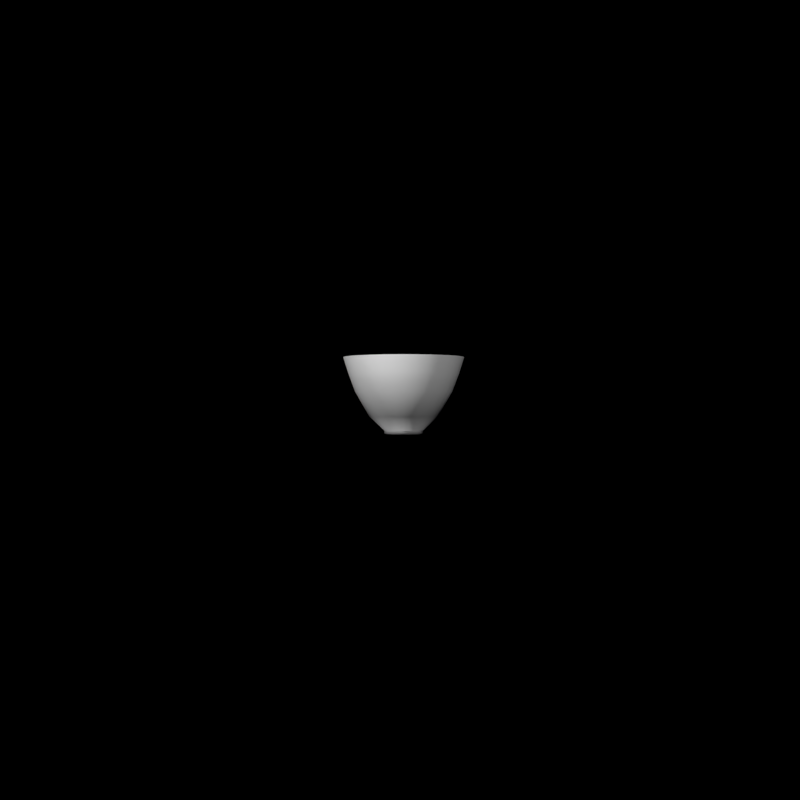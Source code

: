 # Source: teacup.blend  (saved by Blender 2.65.0; exported with 4.5.12 LTS)
import bpy
from mathutils import Matrix  # noqa: F401  (used for matrix-valued properties, if any)

bpy.ops.wm.read_factory_settings(use_empty=True)
scene = bpy.context.scene
scene.name = 'Scene'

# ---- collections
col_collection_1 = bpy.data.collections.new('Collection 1'); scene.collection.children.link(col_collection_1)

# ---- materials (node trees are filled in below, after node groups)
mat_material = bpy.data.materials.new('Material')
mat_material.alpha_threshold = 0.0
mat_material.use_transparent_shadow = False
mat_material.roughness = 0.5
mat_material.line_color = (0.0, 0.0, 0.0, 1.0)

# ---- material node trees

# ---- cameras
cam_camera = bpy.data.cameras.new('Camera')
cam_camera.clip_end = 100.0
cam_camera.lens = 35.0
cam_camera.sensor_width = 32.0
cam_camera.sensor_height = 18.0
cam_camera.ortho_scale = 7.314
cam_camera.dof.focus_distance = 0.0
cam_camera.dof.aperture_fstop = 128.0

# ---- lights
light_point_001 = bpy.data.lights.new('Point.001', 'POINT')
light_point_001.transmission_factor = 0.0
light_point_001.energy = 358.0
light_point_001.shadow_buffer_clip_start = 0.5
light_point_001.shadow_soft_size = 0.1
light_point_001.shadow_maximum_resolution = 0.006
light_point_001.use_absolute_resolution = True
light_point_001.cycles.use_multiple_importance_sampling = False
light_point = bpy.data.lights.new('Point', 'POINT')
light_point.transmission_factor = 0.0
light_point.energy = 632.0
light_point.shadow_buffer_clip_start = 0.5
light_point.shadow_soft_size = 0.1
light_point.shadow_maximum_resolution = 0.006
light_point.use_absolute_resolution = True
light_point.cycles.use_multiple_importance_sampling = False
light_sun = bpy.data.lights.new('Sun', 'SUN')
light_sun.transmission_factor = 0.0
light_sun.angle = 0.1993
light_sun.energy = 3.96
light_sun.shadow_buffer_clip_start = 0.5
light_sun.shadow_soft_size = 0.1
light_sun.shadow_cascade_max_distance = 1000.0
light_sun.cycles.use_multiple_importance_sampling = False

# ---- meshes
me_cylinder_002 = bpy.data.meshes.new('Cylinder.002')
me_cylinder_002.from_pydata([(5.499e-08, 0.5369, -1.0), (-7.799e-08, 1.657, 1.0), (0.1048, 0.5266, -1.0), (0.3232, 1.625, 1.0), (0.2055, 0.4961, -1.0), (0.634, 1.531, 1.0), (0.2983, 0.4464, -1.0), (0.9205, 1.378, 1.0), (0.3797, 0.3797, -1.0), (1.172, 1.172, 1.0), (0.4464, 0.2983, -1.0), (1.378, 0.9205, 1.0), (0.4961, 0.2055, -1.0), (1.531, 0.634, 1.0), (0.5266, 0.1048, -1.0), (1.625, 0.3232, 1.0), (0.5369, 1.768e-07, -1.0), (1.657, -6.822e-08, 1.0), (0.5266, -0.1048, -1.0), (1.625, -0.3232, 1.0), (0.4961, -0.2055, -1.0), (1.531, -0.634, 1.0), (0.4464, -0.2983, -1.0), (1.378, -0.9205, 1.0), (0.3797, -0.3797, -1.0), (1.172, -1.172, 1.0), (0.2983, -0.4464, -1.0), (0.9205, -1.378, 1.0), (0.2055, -0.4961, -1.0), (0.634, -1.531, 1.0), (0.1048, -0.5266, -1.0), (0.3232, -1.625, 1.0), (-1.2e-07, -0.5369, -1.0), (-6.179e-07, -1.657, 1.0), (-0.1048, -0.5266, -1.0), (-0.3232, -1.625, 1.0), (-0.2055, -0.4961, -1.0), (-0.634, -1.531, 1.0), (-0.2983, -0.4464, -1.0), (-0.9205, -1.378, 1.0), (-0.3797, -0.3797, -1.0), (-1.172, -1.172, 1.0), (-0.4464, -0.2983, -1.0), (-1.378, -0.9205, 1.0), (-0.4961, -0.2055, -1.0), (-1.531, -0.634, 1.0), (-0.5266, -0.1048, -1.0), (-1.625, -0.3232, 1.0), (-0.5369, 6.547e-07, -1.0), (-1.657, 1.407e-06, 1.0), (-0.5266, 0.1048, -1.0), (-1.625, 0.3232, 1.0), (-0.4961, 0.2055, -1.0), (-1.531, 0.634, 1.0), (-0.4464, 0.2983, -1.0), (-1.378, 0.9205, 1.0), (-0.3797, 0.3797, -1.0), (-1.172, 1.172, 1.0), (-0.2983, 0.4464, -1.0), (-0.9205, 1.378, 1.0), (-0.2055, 0.4961, -1.0), (-0.634, 1.531, 1.0), (-0.1048, 0.5266, -1.0), (-0.3232, 1.625, 1.0), (1.475e-09, 0.9472, -0.6158), (-3.699e-08, 1.328, 0.05048), (-4.247e-08, 1.521, 0.5653), (0.2968, 1.492, 0.5653), (0.259, 1.302, 0.05048), (0.1848, 0.929, -0.6158), (0.5822, 1.406, 0.5653), (0.5081, 1.227, 0.05048), (0.3625, 0.8751, -0.6158), (0.8452, 1.265, 0.5653), (0.7377, 1.104, 0.05048), (0.5262, 0.7876, -0.6158), (1.076, 1.076, 0.5653), (0.9389, 0.9389, 0.05048), (0.6698, 0.6698, -0.6158), (1.265, 0.8452, 0.5653), (1.104, 0.7377, 0.05048), (0.7876, 0.5262, -0.6158), (1.406, 0.5822, 0.5653), (1.227, 0.5081, 0.05048), (0.8751, 0.3625, -0.6158), (1.492, 0.2968, 0.5653), (1.302, 0.259, 0.05048), (0.929, 0.1848, -0.6158), (1.521, -4.071e-08, 0.5653), (1.328, -2.908e-08, 0.05048), (0.9472, 6.882e-08, -0.6158), (1.492, -0.2968, 0.5653), (1.302, -0.259, 0.05048), (0.929, -0.1848, -0.6158), (1.406, -0.5822, 0.5653), (1.227, -0.5081, 0.05048), (0.8751, -0.3625, -0.6158), (1.265, -0.8452, 0.5653), (1.104, -0.7377, 0.05048), (0.7876, -0.5262, -0.6158), (1.076, -1.076, 0.5653), (0.9389, -0.9389, 0.05048), (0.6698, -0.6698, -0.6158), (0.8452, -1.265, 0.5653), (0.7377, -1.104, 0.05048), (0.5262, -0.7876, -0.6158), (0.5822, -1.406, 0.5653), (0.5081, -1.227, 0.05048), (0.3625, -0.8751, -0.6158), (0.2968, -1.492, 0.5653), (0.259, -1.302, 0.05048), (0.1848, -0.929, -0.6158), (-5.382e-07, -1.521, 0.5653), (-4.696e-07, -1.328, 0.05048), (-3.072e-07, -0.9472, -0.6158), (-0.2968, -1.492, 0.5653), (-0.259, -1.302, 0.05048), (-0.1848, -0.929, -0.6158), (-0.5822, -1.406, 0.5653), (-0.5081, -1.227, 0.05048), (-0.3625, -0.8751, -0.6158), (-0.8452, -1.265, 0.5653), (-0.7377, -1.104, 0.05048), (-0.5262, -0.7876, -0.6158), (-1.076, -1.076, 0.5653), (-0.9389, -0.9389, 0.05048), (-0.6698, -0.6698, -0.6158), (-1.265, -0.8452, 0.5653), (-1.104, -0.7377, 0.05048), (-0.7876, -0.5262, -0.6158), (-1.406, -0.5822, 0.5653), (-1.227, -0.5081, 0.05048), (-0.8751, -0.3625, -0.6158), (-1.492, -0.2968, 0.5653), (-1.302, -0.259, 0.05048), (-0.929, -0.1848, -0.6158), (-1.521, 1.313e-06, 0.5653), (-1.328, 1.153e-06, 0.05048), (-0.9472, 9.119e-07, -0.6158), (-1.492, 0.2968, 0.5653), (-1.302, 0.259, 0.05048), (-0.929, 0.1848, -0.6158), (-1.406, 0.5822, 0.5653), (-1.227, 0.5081, 0.05048), (-0.8751, 0.3625, -0.6158), (-1.265, 0.8452, 0.5653), (-1.104, 0.7377, 0.05048), (-0.7876, 0.5262, -0.6158), (-1.076, 1.076, 0.5653), (-0.9389, 0.9389, 0.05048), (-0.6698, 0.6698, -0.6158), (-0.8452, 1.265, 0.5653), (-0.7377, 1.104, 0.05048), (-0.5262, 0.7876, -0.6158), (-0.5822, 1.406, 0.5653), (-0.5081, 1.227, 0.05048), (-0.3625, 0.8751, -0.6158), (-0.2968, 1.492, 0.5653), (-0.259, 1.302, 0.05048), (-0.1848, 0.929, -0.6158), (1.793e-08, 0.4859, -0.71), (-2.002e-08, 1.499, 1.002), (0.09479, 0.4765, -0.71), (0.2925, 1.47, 1.002), (0.1859, 0.4489, -0.71), (0.5737, 1.385, 1.002), (0.2699, 0.404, -0.71), (0.8329, 1.247, 1.002), (0.3436, 0.3436, -0.71), (1.06, 1.06, 1.002), (0.404, 0.2699, -0.71), (1.247, 0.8329, 1.002), (0.4489, 0.1859, -0.71), (1.385, 0.5737, 1.002), (0.4765, 0.09479, -0.71), (1.47, 0.2925, 1.002), (0.4859, 7.764e-08, -0.71), (1.499, 8.056e-08, 1.002), (0.4765, -0.09479, -0.71), (1.47, -0.2925, 1.002), (0.4489, -0.1859, -0.71), (1.385, -0.5737, 1.002), (0.404, -0.2699, -0.71), (1.247, -0.8329, 1.002), (0.3436, -0.3436, -0.71), (1.06, -1.06, 1.002), (0.2699, -0.404, -0.71), (0.8329, -1.247, 1.002), (0.1859, -0.4489, -0.71), (0.5737, -1.385, 1.002), (0.09479, -0.4765, -0.71), (0.2925, -1.47, 1.002), (-1.404e-07, -0.4859, -0.71), (-5.085e-07, -1.499, 1.002), (-0.09479, -0.4765, -0.71), (-0.2925, -1.47, 1.002), (-0.1859, -0.4489, -0.71), (-0.5737, -1.385, 1.002), (-0.2699, -0.404, -0.71), (-0.8329, -1.247, 1.002), (-0.3436, -0.3436, -0.71), (-1.06, -1.06, 1.002), (-0.404, -0.2699, -0.71), (-1.247, -0.8329, 1.002), (-0.4489, -0.1859, -0.71), (-1.385, -0.5737, 1.002), (-0.4765, -0.09479, -0.71), (-1.47, -0.2925, 1.002), (-0.4859, 5.101e-07, -0.71), (-1.499, 1.415e-06, 1.002), (-0.4765, 0.09479, -0.71), (-1.47, 0.2925, 1.002), (-0.4489, 0.1859, -0.71), (-1.385, 0.5737, 1.002), (-0.404, 0.2699, -0.71), (-1.247, 0.8329, 1.002), (-0.3436, 0.3436, -0.71), (-1.06, 1.06, 1.002), (-0.2699, 0.404, -0.71), (-0.8329, 1.247, 1.002), (-0.1859, 0.4489, -0.71), (-0.5737, 1.385, 1.002), (-0.09479, 0.4765, -0.71), (-0.2925, 1.47, 1.002), (-1.466e-08, 0.8571, -0.3811), (-2.202e-08, 1.201, 0.189), (-5.78e-09, 1.377, 0.6296), (0.2686, 1.35, 0.6296), (0.2344, 1.178, 0.189), (0.1672, 0.8406, -0.3811), (0.5268, 1.272, 0.6296), (0.4598, 1.11, 0.189), (0.328, 0.7919, -0.3811), (0.7648, 1.145, 0.6296), (0.6675, 0.999, 0.189), (0.4762, 0.7127, -0.3811), (0.9735, 0.9735, 0.6296), (0.8496, 0.8496, 0.189), (0.6061, 0.6061, -0.3811), (1.145, 0.7648, 0.6296), (0.999, 0.6675, 0.189), (0.7127, 0.4762, -0.3811), (1.272, 0.5268, 0.6296), (1.11, 0.4598, 0.189), (0.7919, 0.328, -0.3811), (1.35, 0.2686, 0.6296), (1.178, 0.2344, 0.189), (0.8406, 0.1672, -0.3811), (1.377, 5.662e-08, 0.6296), (1.201, 9.321e-09, 0.189), (0.8571, 2.307e-08, -0.3811), (1.35, -0.2686, 0.6296), (1.178, -0.2344, 0.189), (0.8406, -0.1672, -0.3811), (1.272, -0.5268, 0.6296), (1.11, -0.4598, 0.189), (0.7919, -0.328, -0.3811), (1.145, -0.7648, 0.6296), (0.999, -0.6675, 0.189), (0.7127, -0.4762, -0.3811), (0.9735, -0.9735, 0.6296), (0.8496, -0.8496, 0.189), (0.6061, -0.6061, -0.3811), (0.7648, -1.145, 0.6296), (0.6675, -0.999, 0.189), (0.4762, -0.7127, -0.3811), (0.5268, -1.272, 0.6296), (0.4598, -1.11, 0.189), (0.328, -0.7919, -0.3811), (0.2686, -1.35, 0.6296), (0.2344, -1.178, 0.189), (0.1672, -0.8406, -0.3811), (-4.544e-07, -1.377, 0.6296), (-4.135e-07, -1.201, 0.189), (-2.939e-07, -0.8571, -0.3811), (-0.2686, -1.35, 0.6296), (-0.2344, -1.178, 0.189), (-0.1672, -0.8406, -0.3811), (-0.5268, -1.272, 0.6296), (-0.4598, -1.11, 0.189), (-0.328, -0.7919, -0.3811), (-0.7648, -1.145, 0.6296), (-0.6675, -0.999, 0.189), (-0.4762, -0.7127, -0.3811), (-0.9735, -0.9735, 0.6296), (-0.8496, -0.8496, 0.189), (-0.6061, -0.6061, -0.3811), (-1.145, -0.7648, 0.6296), (-0.999, -0.6675, 0.189), (-0.7127, -0.4762, -0.3811), (-1.272, -0.5268, 0.6296), (-1.11, -0.4598, 0.189), (-0.7919, -0.328, -0.3811), (-1.35, -0.2686, 0.6296), (-1.178, -0.2344, 0.189), (-0.8406, -0.1672, -0.3811), (-1.377, 1.282e-06, 0.6296), (-1.201, 1.079e-06, 0.189), (-0.8571, 7.86e-07, -0.3811), (-1.35, 0.2686, 0.6296), (-1.178, 0.2344, 0.189), (-0.8406, 0.1672, -0.3811), (-1.272, 0.5268, 0.6296), (-1.11, 0.4598, 0.189), (-0.7919, 0.328, -0.3811), (-1.145, 0.7648, 0.6296), (-0.999, 0.6675, 0.189), (-0.7126, 0.4762, -0.3811), (-0.9735, 0.9735, 0.6296), (-0.8496, 0.8496, 0.189), (-0.6061, 0.6061, -0.3811), (-0.7648, 1.145, 0.6296), (-0.6675, 0.999, 0.189), (-0.4762, 0.7127, -0.3811), (-0.5268, 1.272, 0.6296), (-0.4598, 1.11, 0.189), (-0.328, 0.7919, -0.3811), (-0.2686, 1.35, 0.6296), (-0.2344, 1.178, 0.189), (-0.1672, 0.8406, -0.3811), (5.499e-08, 0.5369, -1.091), (0.1048, 0.5266, -1.091), (0.2055, 0.4961, -1.091), (0.2983, 0.4464, -1.091), (0.3797, 0.3797, -1.091), (0.4464, 0.2983, -1.091), (0.4961, 0.2055, -1.091), (0.5266, 0.1048, -1.091), (0.5369, 1.768e-07, -1.091), (0.5266, -0.1048, -1.091), (0.4961, -0.2055, -1.091), (0.4464, -0.2983, -1.091), (0.3797, -0.3797, -1.091), (0.2983, -0.4464, -1.091), (0.2055, -0.4961, -1.091), (0.1048, -0.5266, -1.091), (-1.2e-07, -0.5369, -1.091), (-0.1048, -0.5266, -1.091), (-0.2055, -0.4961, -1.091), (-0.2983, -0.4464, -1.091), (-0.3797, -0.3797, -1.091), (-0.4464, -0.2983, -1.091), (-0.4961, -0.2055, -1.091), (-0.5266, -0.1048, -1.091), (-0.5369, 6.547e-07, -1.091), (-0.5266, 0.1048, -1.091), (-0.4961, 0.2055, -1.091), (-0.4464, 0.2983, -1.091), (-0.3797, 0.3797, -1.091), (-0.2983, 0.4464, -1.091), (-0.2055, 0.4961, -1.091), (-0.1048, 0.5266, -1.091)], [], [(66, 67, 3, 1), (67, 70, 5, 3), (70, 73, 7, 5), (73, 76, 9, 7), (76, 79, 11, 9), (79, 82, 13, 11), (82, 85, 15, 13), (85, 88, 17, 15), (88, 91, 19, 17), (91, 94, 21, 19), (94, 97, 23, 21), (97, 100, 25, 23), (100, 103, 27, 25), (103, 106, 29, 27), (106, 109, 31, 29), (109, 112, 33, 31), (112, 115, 35, 33), (115, 118, 37, 35), (118, 121, 39, 37), (121, 124, 41, 39), (124, 127, 43, 41), (127, 130, 45, 43), (130, 133, 47, 45), (133, 136, 49, 47), (136, 139, 51, 49), (139, 142, 53, 51), (142, 145, 55, 53), (145, 148, 57, 55), (148, 151, 59, 57), (151, 154, 61, 59), (3, 5, 7, 9, 11, 13, 15, 17, 19, 21, 23, 25, 27, 29, 31, 33, 35, 37, 39, 41, 43, 45, 47, 49, 51, 53, 55, 57, 59, 61, 63, 1), (157, 66, 1, 63), (154, 157, 63, 61), (60, 58, 349, 350), (0, 2, 69, 64), (64, 69, 68, 65), (65, 68, 67, 66), (2, 4, 72, 69), (69, 72, 71, 68), (68, 71, 70, 67), (4, 6, 75, 72), (72, 75, 74, 71), (71, 74, 73, 70), (6, 8, 78, 75), (75, 78, 77, 74), (74, 77, 76, 73), (8, 10, 81, 78), (78, 81, 80, 77), (77, 80, 79, 76), (10, 12, 84, 81), (81, 84, 83, 80), (80, 83, 82, 79), (12, 14, 87, 84), (84, 87, 86, 83), (83, 86, 85, 82), (14, 16, 90, 87), (87, 90, 89, 86), (86, 89, 88, 85), (16, 18, 93, 90), (90, 93, 92, 89), (89, 92, 91, 88), (18, 20, 96, 93), (93, 96, 95, 92), (92, 95, 94, 91), (20, 22, 99, 96), (96, 99, 98, 95), (95, 98, 97, 94), (22, 24, 102, 99), (99, 102, 101, 98), (98, 101, 100, 97), (24, 26, 105, 102), (102, 105, 104, 101), (101, 104, 103, 100), (26, 28, 108, 105), (105, 108, 107, 104), (104, 107, 106, 103), (28, 30, 111, 108), (108, 111, 110, 107), (107, 110, 109, 106), (30, 32, 114, 111), (111, 114, 113, 110), (110, 113, 112, 109), (32, 34, 117, 114), (114, 117, 116, 113), (113, 116, 115, 112), (34, 36, 120, 117), (117, 120, 119, 116), (116, 119, 118, 115), (36, 38, 123, 120), (120, 123, 122, 119), (119, 122, 121, 118), (38, 40, 126, 123), (123, 126, 125, 122), (122, 125, 124, 121), (40, 42, 129, 126), (126, 129, 128, 125), (125, 128, 127, 124), (42, 44, 132, 129), (129, 132, 131, 128), (128, 131, 130, 127), (44, 46, 135, 132), (132, 135, 134, 131), (131, 134, 133, 130), (46, 48, 138, 135), (135, 138, 137, 134), (134, 137, 136, 133), (48, 50, 141, 138), (138, 141, 140, 137), (137, 140, 139, 136), (50, 52, 144, 141), (141, 144, 143, 140), (140, 143, 142, 139), (52, 54, 147, 144), (144, 147, 146, 143), (143, 146, 145, 142), (54, 56, 150, 147), (147, 150, 149, 146), (146, 149, 148, 145), (56, 58, 153, 150), (150, 153, 152, 149), (149, 152, 151, 148), (58, 60, 156, 153), (153, 156, 155, 152), (152, 155, 154, 151), (62, 0, 64, 159), (159, 64, 65, 158), (158, 65, 66, 157), (60, 62, 159, 156), (156, 159, 158, 155), (155, 158, 157, 154), (226, 161, 163, 227), (227, 163, 165, 230), (230, 165, 167, 233), (233, 167, 169, 236), (236, 169, 171, 239), (239, 171, 173, 242), (242, 173, 175, 245), (245, 175, 177, 248), (248, 177, 179, 251), (251, 179, 181, 254), (254, 181, 183, 257), (257, 183, 185, 260), (260, 185, 187, 263), (263, 187, 189, 266), (266, 189, 191, 269), (269, 191, 193, 272), (272, 193, 195, 275), (275, 195, 197, 278), (278, 197, 199, 281), (281, 199, 201, 284), (284, 201, 203, 287), (287, 203, 205, 290), (290, 205, 207, 293), (293, 207, 209, 296), (296, 209, 211, 299), (299, 211, 213, 302), (302, 213, 215, 305), (305, 215, 217, 308), (308, 217, 219, 311), (311, 219, 221, 314), (163, 161, 223, 221, 219, 217, 215, 213, 211, 209, 207, 205, 203, 201, 199, 197, 195, 193, 191, 189, 187, 185, 183, 181, 179, 177, 175, 173, 171, 169, 167, 165), (317, 223, 161, 226), (314, 221, 223, 317), (160, 162, 164, 166, 168, 170, 172, 174, 176, 178, 180, 182, 184, 186, 188, 190, 192, 194, 196, 198, 200, 202, 204, 206, 208, 210, 212, 214, 216, 218, 220, 222), (160, 224, 229, 162), (224, 225, 228, 229), (225, 226, 227, 228), (162, 229, 232, 164), (229, 228, 231, 232), (228, 227, 230, 231), (164, 232, 235, 166), (232, 231, 234, 235), (231, 230, 233, 234), (166, 235, 238, 168), (235, 234, 237, 238), (234, 233, 236, 237), (168, 238, 241, 170), (238, 237, 240, 241), (237, 236, 239, 240), (170, 241, 244, 172), (241, 240, 243, 244), (240, 239, 242, 243), (172, 244, 247, 174), (244, 243, 246, 247), (243, 242, 245, 246), (174, 247, 250, 176), (247, 246, 249, 250), (246, 245, 248, 249), (176, 250, 253, 178), (250, 249, 252, 253), (249, 248, 251, 252), (178, 253, 256, 180), (253, 252, 255, 256), (252, 251, 254, 255), (180, 256, 259, 182), (256, 255, 258, 259), (255, 254, 257, 258), (182, 259, 262, 184), (259, 258, 261, 262), (258, 257, 260, 261), (184, 262, 265, 186), (262, 261, 264, 265), (261, 260, 263, 264), (186, 265, 268, 188), (265, 264, 267, 268), (264, 263, 266, 267), (188, 268, 271, 190), (268, 267, 270, 271), (267, 266, 269, 270), (190, 271, 274, 192), (271, 270, 273, 274), (270, 269, 272, 273), (192, 274, 277, 194), (274, 273, 276, 277), (273, 272, 275, 276), (194, 277, 280, 196), (277, 276, 279, 280), (276, 275, 278, 279), (196, 280, 283, 198), (280, 279, 282, 283), (279, 278, 281, 282), (198, 283, 286, 200), (283, 282, 285, 286), (282, 281, 284, 285), (200, 286, 289, 202), (286, 285, 288, 289), (285, 284, 287, 288), (202, 289, 292, 204), (289, 288, 291, 292), (288, 287, 290, 291), (204, 292, 295, 206), (292, 291, 294, 295), (291, 290, 293, 294), (206, 295, 298, 208), (295, 294, 297, 298), (294, 293, 296, 297), (208, 298, 301, 210), (298, 297, 300, 301), (297, 296, 299, 300), (210, 301, 304, 212), (301, 300, 303, 304), (300, 299, 302, 303), (212, 304, 307, 214), (304, 303, 306, 307), (303, 302, 305, 306), (214, 307, 310, 216), (307, 306, 309, 310), (306, 305, 308, 309), (216, 310, 313, 218), (310, 309, 312, 313), (309, 308, 311, 312), (218, 313, 316, 220), (313, 312, 315, 316), (312, 311, 314, 315), (222, 319, 224, 160), (319, 318, 225, 224), (318, 317, 226, 225), (220, 316, 319, 222), (316, 315, 318, 319), (315, 314, 317, 318), (1, 161, 163, 3), (63, 223, 161, 1), (61, 221, 223, 63), (59, 219, 221, 61), (57, 217, 219, 59), (55, 215, 217, 57), (53, 213, 215, 55), (51, 211, 213, 53), (49, 209, 211, 51), (47, 207, 209, 49), (45, 205, 207, 47), (43, 203, 205, 45), (41, 201, 203, 43), (39, 199, 201, 41), (37, 197, 199, 39), (35, 195, 197, 37), (33, 193, 195, 35), (31, 191, 193, 33), (29, 189, 191, 31), (27, 187, 189, 29), (25, 185, 187, 27), (23, 183, 185, 25), (21, 181, 183, 23), (19, 179, 181, 21), (17, 177, 179, 19), (15, 175, 177, 17), (13, 173, 175, 15), (11, 171, 173, 13), (9, 169, 171, 11), (7, 167, 169, 9), (5, 165, 167, 7), (3, 163, 165, 5), (320, 351, 350, 349, 348, 347, 346, 345, 344, 343, 342, 341, 340, 339, 338, 337, 336, 335, 334, 333, 332, 331, 330, 329, 328, 327, 326, 325, 324, 323, 322, 321), (36, 34, 337, 338), (12, 10, 325, 326), (50, 48, 344, 345), (26, 24, 332, 333), (0, 62, 351, 320), (40, 38, 339, 340), (16, 14, 327, 328), (54, 52, 346, 347), (30, 28, 334, 335), (6, 4, 322, 323), (44, 42, 341, 342), (20, 18, 329, 330), (58, 56, 348, 349), (34, 32, 336, 337), (10, 8, 324, 325), (48, 46, 343, 344), (24, 22, 331, 332), (62, 60, 350, 351), (38, 36, 338, 339), (14, 12, 326, 327), (52, 50, 345, 346), (28, 26, 333, 334), (4, 2, 321, 322), (42, 40, 340, 341), (18, 16, 328, 329), (56, 54, 347, 348), (32, 30, 335, 336), (8, 6, 323, 324), (46, 44, 342, 343), (2, 0, 320, 321), (22, 20, 330, 331)])
me_cylinder_002.polygons.foreach_set('use_smooth', [True] * 324)
me_cylinder_002.materials.append(mat_material)
me_cylinder_002.use_remesh_preserve_volume = False
me_cylinder_002.use_remesh_preserve_attributes = False
me_cylinder_002.use_mirror_vertex_groups = False
me_cylinder_002.update()

# ---- objects
ob_point_001 = bpy.data.objects.new('Point.001', light_point_001)
ob_point = bpy.data.objects.new('Point', light_point)
ob_sun = bpy.data.objects.new('Sun', light_sun)
ob_cylinder_001 = bpy.data.objects.new('Cylinder.001', me_cylinder_002)
ob_camera = bpy.data.objects.new('Camera', cam_camera)

# ---- transforms, parenting, visibility, modifiers, constraints
ob_point_001.location = (1.752, -3.546, 3.0)
ob_point_001.lineart.crease_threshold = 0.0
ob_point.location = (-2.108, -2.914, 2.732)
ob_point.lineart.crease_threshold = 0.0
ob_sun.location = (-1.234, -2.424, 5.503)
ob_sun.rotation_euler = (0.3926, 8.496e-17, -0.3679)
ob_sun.lineart.crease_threshold = 0.0
ob_cylinder_001.location = (0.02903, 0.009317, 0.04985)
ob_cylinder_001.scale = (0.2875, 0.2875, 0.2875)
ob_cylinder_001.lineart.crease_threshold = 0.0
ob_camera.location = (1.666e-17, -6.879, 3.277e-06)
ob_camera.rotation_euler = (1.571, 6.616e-16, -3.253e-18)
ob_camera.lock_rotations_4d = False
ob_camera.empty_display_type = 'ARROWS'
ob_camera.color = (0.0, 0.0, 0.0, 0.0)
ob_camera.display_type = 'WIRE'
ob_camera.lineart.crease_threshold = 0.0

# ---- collection membership
col_collection_1.objects.link(ob_point_001)
col_collection_1.objects.link(ob_point)
col_collection_1.objects.link(ob_sun)
col_collection_1.objects.link(ob_cylinder_001)
col_collection_1.objects.link(ob_camera)

# ---- scene / render settings (as saved in the file)
scene.camera = ob_camera
scene.frame_start = 1; scene.frame_end = 250; scene.frame_set(97)
scene.render.engine = 'BLENDER_EEVEE_NEXT'
scene.render.image_settings.color_mode = 'RGB'
scene.render.image_settings.compression = 90
scene.render.resolution_x = 800
scene.render.resolution_y = 800
scene.render.dither_intensity = 0.0
scene.render.bake_margin = 2
scene.render.bake_bias = 0.0
scene.cycles.use_denoising = False
scene.cycles.samples = 37
scene.cycles.sampling_pattern = 'TABULATED_SOBOL'
scene.cycles.light_sampling_threshold = 0.0
scene.cycles.use_adaptive_sampling = False
scene.cycles.use_light_tree = False
scene.cycles.blur_glossy = 0.0
scene.cycles.volume_bounces = 1
scene.cycles.pixel_filter_type = 'GAUSSIAN'
scene.cycles.seed = 1
scene.cycles.sample_clamp_indirect = 0.0
scene.view_settings.view_transform = 'Standard'
bpy.context.view_layer.update()
